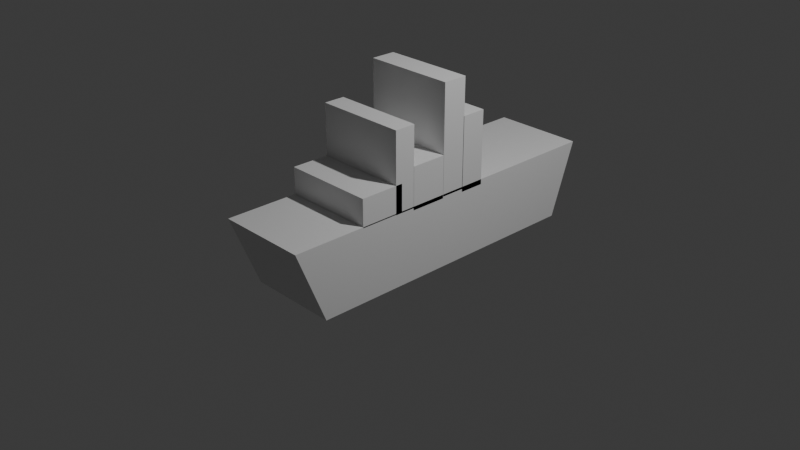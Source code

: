# Source: Navy.blend  (saved by Blender 4.1.24; exported with 4.5.12 LTS)
import bpy
from mathutils import Matrix  # noqa: F401  (used for matrix-valued properties, if any)

bpy.ops.wm.read_factory_settings(use_empty=True)
scene = bpy.context.scene
scene.name = 'Scene'

# ---- collections
col_collection = bpy.data.collections.new('Collection'); scene.collection.children.link(col_collection)

# ---- materials (node trees are filled in below, after node groups)
mat_material = bpy.data.materials.new('Material')
mat_material.alpha_threshold = 0.0
mat_material.use_transparent_shadow = False
mat_material.roughness = 0.5
mat_material.line_color = (0.0, 0.0, 0.0, 1.0)

# ---- material node trees
mat_material.use_nodes = True; mat_material.node_tree.nodes.clear()
_N = mat_material.node_tree.nodes; _L = mat_material.node_tree.links
n0 = _N.new('ShaderNodeOutputMaterial'); n0.name = 'Material Output'; n0.location = (300, 300)
n1 = _N.new('ShaderNodeBsdfPrincipled'); n1.name = 'Principled BSDF'; n1.location = (10, 300)
n1.inputs[3].default_value = 1.45
_L.new(n1.outputs[0], n0.inputs[0])
n0.is_active_output = True

# ---- world
world_world = bpy.data.worlds.new('World'); scene.world = world_world
world_world.use_nodes = True; world_world.node_tree.nodes.clear()
_N = world_world.node_tree.nodes; _L = world_world.node_tree.links
n0 = _N.new('ShaderNodeOutputWorld'); n0.name = 'World Output'; n0.location = (300, 300)
n1 = _N.new('ShaderNodeBackground'); n1.name = 'Background'; n1.location = (10, 300)
n1.inputs[0].default_value = (0.05088, 0.05088, 0.05088, 1.0)
_L.new(n1.outputs[0], n0.inputs[0])
n0.is_active_output = True
world_world.color = (0.05088, 0.05088, 0.05088)
world_world.use_sun_shadow = False
world_world.sun_shadow_jitter_overblur = 0.0

# ---- cameras
cam_camera = bpy.data.cameras.new('Camera')
cam_camera.clip_end = 100.0
cam_camera.ortho_scale = 7.314

# ---- lights
light_light = bpy.data.lights.new('Light', 'POINT')
light_light.transmission_factor = 0.0
light_light.use_soft_falloff = False
light_light.energy = 1000.0
light_light.shadow_soft_size = 0.1
light_light.shadow_maximum_resolution = 0.006
light_light.use_absolute_resolution = True

# ---- meshes
me_cube = bpy.data.meshes.new('Cube')
me_cube.from_pydata([(1.0, 8.472, 1.0), (1.0, 7.333, -1.0), (1.0, -1.0, 1.0), (1.0, -1.0, -1.0), (-1.0, 8.472, 1.0), (-1.0, 7.333, -1.0), (-1.0, -1.0, 1.0), (-1.0, -1.0, -1.0), (1.0, -6.869, 1.0), (1.0, -5.57, -1.0), (-1.0, -6.869, 1.0), (-1.0, -5.57, -1.0), (-1.0, -3.69, 0.9742), (-1.0, -3.69, 1.719), (-1.0, -1.735, 0.9742), (-1.0, -1.735, 1.719), (1.0, -3.69, 0.9742), (1.0, -3.69, 1.719), (1.0, -1.735, 0.9742), (1.0, -1.735, 1.719), (-1.0, -2.036, 0.962), (-1.0, -2.036, 3.101), (-1.0, -1.117, 0.962), (-1.0, -1.117, 3.101), (1.0, -2.036, 0.962), (1.0, -2.036, 3.101), (1.0, -1.117, 0.962), (1.0, -1.117, 3.101), (-1.0, -1.125, 0.8999), (-1.0, -1.125, 2.038), (-1.0, 0.4634, 0.8999), (-1.0, 0.4634, 2.038), (1.0, -1.125, 0.8999), (1.0, -1.125, 2.038), (1.0, 0.4634, 0.8999), (1.0, 0.4634, 2.038), (-1.0, 0.4736, 0.9432), (-1.0, 0.4736, 3.874), (-1.0, 1.554, 0.9432), (-1.0, 1.554, 3.874), (1.0, 0.4736, 0.9432), (1.0, 0.4736, 3.874), (1.0, 1.554, 0.9432), (1.0, 1.554, 3.874), (-1.0, 1.529, 0.8613), (-1.0, 1.529, 2.861), (-1.0, 2.63, 0.8613), (-1.0, 2.63, 2.861), (1.0, 1.529, 0.8613), (1.0, 1.529, 2.861), (1.0, 2.63, 0.8613), (1.0, 2.63, 2.861)], [], [(0, 4, 6, 2), (7, 3, 9, 11), (7, 6, 4, 5), (5, 1, 3, 7), (1, 0, 2, 3), (5, 4, 0, 1), (9, 8, 10, 11), (2, 6, 10, 8), (3, 2, 8, 9), (6, 7, 11, 10), (12, 13, 15, 14), (14, 15, 19, 18), (18, 19, 17, 16), (16, 17, 13, 12), (14, 18, 16, 12), (19, 15, 13, 17), (20, 21, 23, 22), (22, 23, 27, 26), (26, 27, 25, 24), (24, 25, 21, 20), (22, 26, 24, 20), (27, 23, 21, 25), (28, 29, 31, 30), (30, 31, 35, 34), (34, 35, 33, 32), (32, 33, 29, 28), (30, 34, 32, 28), (35, 31, 29, 33), (36, 37, 39, 38), (38, 39, 43, 42), (42, 43, 41, 40), (40, 41, 37, 36), (38, 42, 40, 36), (43, 39, 37, 41), (44, 45, 47, 46), (46, 47, 51, 50), (50, 51, 49, 48), (48, 49, 45, 44), (46, 50, 48, 44), (51, 47, 45, 49)])
_uv = me_cube.uv_layers.new(name='UVMap')
_uv.uv.foreach_set('vector', [0.625, 0.5, 0.875, 0.5, 0.875, 0.75, 0.625, 0.75, 0.125, 0.75, 0.375, 0.75, 0.375, 0.75, 0.125, 0.75, 0.375, 0.0, 0.625, 0.0, 0.625, 0.25, 0.375, 0.25, 0.125, 0.5, 0.375, 0.5, 0.375, 0.75, 0.125, 0.75, 0.375, 0.5, 0.625, 0.5, 0.625, 0.75, 0.375, 0.75, 0.375, 0.25, 0.625, 0.25, 0.625, 0.5, 0.375, 0.5, 0.375, 0.75, 0.625, 0.75, 0.625, 1.0, 0.375, 1.0, 0.625, 0.75, 0.875, 0.75, 0.875, 0.75, 0.625, 0.75, 0.375, 0.75, 0.625, 0.75, 0.625, 0.75, 0.375, 0.75, 0.625, 0.0, 0.375, 0.0, 0.375, 0.0, 0.625, 0.0, 0.375, 0.0, 0.625, 0.0, 0.625, 0.25, 0.375, 0.25, 0.375, 0.25, 0.625, 0.25, 0.625, 0.5, 0.375, 0.5, 0.375, 0.5, 0.625, 0.5, 0.625, 0.75, 0.375, 0.75, 0.375, 0.75, 0.625, 0.75, 0.625, 1.0, 0.375, 1.0, 0.125, 0.5, 0.375, 0.5, 0.375, 0.75, 0.125, 0.75, 0.625, 0.5, 0.875, 0.5, 0.875, 0.75, 0.625, 0.75, 0.375, 0.0, 0.625, 0.0, 0.625, 0.25, 0.375, 0.25, 0.375, 0.25, 0.625, 0.25, 0.625, 0.5, 0.375, 0.5, 0.375, 0.5, 0.625, 0.5, 0.625, 0.75, 0.375, 0.75, 0.375, 0.75, 0.625, 0.75, 0.625, 1.0, 0.375, 1.0, 0.125, 0.5, 0.375, 0.5, 0.375, 0.75, 0.125, 0.75, 0.625, 0.5, 0.875, 0.5, 0.875, 0.75, 0.625, 0.75, 0.375, 0.0, 0.625, 0.0, 0.625, 0.25, 0.375, 0.25, 0.375, 0.25, 0.625, 0.25, 0.625, 0.5, 0.375, 0.5, 0.375, 0.5, 0.625, 0.5, 0.625, 0.75, 0.375, 0.75, 0.375, 0.75, 0.625, 0.75, 0.625, 1.0, 0.375, 1.0, 0.125, 0.5, 0.375, 0.5, 0.375, 0.75, 0.125, 0.75, 0.625, 0.5, 0.875, 0.5, 0.875, 0.75, 0.625, 0.75, 0.375, 0.0, 0.625, 0.0, 0.625, 0.25, 0.375, 0.25, 0.375, 0.25, 0.625, 0.25, 0.625, 0.5, 0.375, 0.5, 0.375, 0.5, 0.625, 0.5, 0.625, 0.75, 0.375, 0.75, 0.375, 0.75, 0.625, 0.75, 0.625, 1.0, 0.375, 1.0, 0.125, 0.5, 0.375, 0.5, 0.375, 0.75, 0.125, 0.75, 0.625, 0.5, 0.875, 0.5, 0.875, 0.75, 0.625, 0.75, 0.375, 0.0, 0.625, 0.0, 0.625, 0.25, 0.375, 0.25, 0.375, 0.25, 0.625, 0.25, 0.625, 0.5, 0.375, 0.5, 0.375, 0.5, 0.625, 0.5, 0.625, 0.75, 0.375, 0.75, 0.375, 0.75, 0.625, 0.75, 0.625, 1.0, 0.375, 1.0, 0.125, 0.5, 0.375, 0.5, 0.375, 0.75, 0.125, 0.75, 0.625, 0.5, 0.875, 0.5, 0.875, 0.75, 0.625, 0.75])
me_cube.materials.append(mat_material)
me_cube.use_mirror_vertex_groups = False
me_cube.update()

# ---- objects
ob_navy = bpy.data.objects.new('Navy', me_cube)
ob_light = bpy.data.objects.new('Light', light_light)
ob_camera = bpy.data.objects.new('Camera', cam_camera)

# ---- transforms, parenting, visibility, modifiers, constraints
ob_navy.location = (0.0, 0.0, 0.0)
ob_navy.scale = (0.5, 0.25, 0.4)
ob_navy.lock_rotations_4d = False
ob_navy.empty_display_type = 'ARROWS'
ob_navy.lineart.crease_threshold = 0.0
ob_light.location = (4.076, 1.005, 5.904)
ob_light.rotation_euler = (0.6503, 0.05522, 1.866)
ob_light.lock_rotations_4d = False
ob_light.empty_display_type = 'ARROWS'
ob_light.color = (0.0, 0.0, 0.0, 0.0)
ob_light.lineart.crease_threshold = 0.0
ob_camera.location = (7.359, -6.926, 4.958)
ob_camera.rotation_euler = (1.109, 0.0, 0.8149)
ob_camera.lock_rotations_4d = False
ob_camera.empty_display_type = 'ARROWS'
ob_camera.color = (0.0, 0.0, 0.0, 0.0)
ob_camera.display_type = 'WIRE'
ob_camera.lineart.crease_threshold = 0.0

# ---- collection membership
col_collection.objects.link(ob_navy)
col_collection.objects.link(ob_light)
col_collection.objects.link(ob_camera)

# ---- scene / render settings (as saved in the file)
scene.camera = ob_camera
scene.frame_start = 1; scene.frame_end = 250; scene.frame_set(1)
scene.render.engine = 'BLENDER_EEVEE_NEXT'
scene.cycles.sampling_pattern = 'TABULATED_SOBOL'
scene.eevee.ray_tracing_options.trace_max_roughness = 0.0
bpy.context.view_layer.update()
